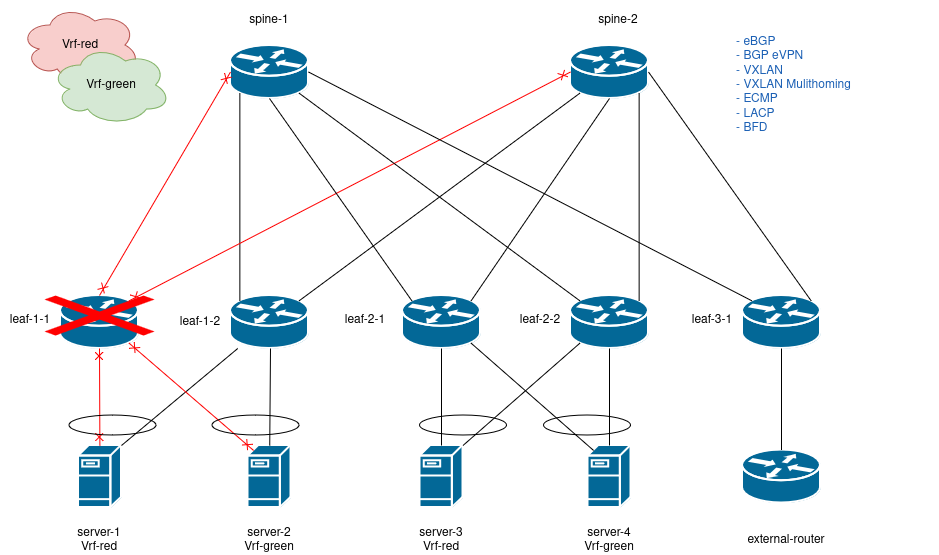

The diagram above was exported from draw.io. Its source (the exported page's mxGraphModel, read from the mxfile embedded in the PNG):
<mxGraphModel dx="1377" dy="915" grid="1" gridSize="10" guides="1" tooltips="1" connect="1" arrows="1" fold="1" page="1" pageScale="1" pageWidth="850" pageHeight="1100" math="0" shadow="0">
  <root>
    <mxCell id="0" />
    <mxCell id="1" parent="0" />
    <mxCell id="PpKfus5s-THt8dw7ttCS-1" value="" style="shape=mxgraph.cisco.routers.router;sketch=0;html=1;pointerEvents=1;dashed=0;fillColor=#036897;strokeColor=#ffffff;strokeWidth=2;verticalLabelPosition=bottom;verticalAlign=top;align=center;outlineConnect=0;" parent="1" vertex="1">
      <mxGeometry x="90" y="400" width="78" height="53" as="geometry" />
    </mxCell>
    <mxCell id="PpKfus5s-THt8dw7ttCS-2" value="" style="shape=mxgraph.cisco.routers.router;sketch=0;html=1;pointerEvents=1;dashed=0;fillColor=#036897;strokeColor=#ffffff;strokeWidth=2;verticalLabelPosition=bottom;verticalAlign=top;align=center;outlineConnect=0;" parent="1" vertex="1">
      <mxGeometry x="260" y="150" width="78" height="53" as="geometry" />
    </mxCell>
    <mxCell id="PpKfus5s-THt8dw7ttCS-3" value="" style="shape=mxgraph.cisco.routers.router;sketch=0;html=1;pointerEvents=1;dashed=0;fillColor=#036897;strokeColor=#ffffff;strokeWidth=2;verticalLabelPosition=bottom;verticalAlign=top;align=center;outlineConnect=0;" parent="1" vertex="1">
      <mxGeometry x="260" y="400" width="78" height="53" as="geometry" />
    </mxCell>
    <mxCell id="PpKfus5s-THt8dw7ttCS-4" value="" style="shape=mxgraph.cisco.routers.router;sketch=0;html=1;pointerEvents=1;dashed=0;fillColor=#036897;strokeColor=#ffffff;strokeWidth=2;verticalLabelPosition=bottom;verticalAlign=top;align=center;outlineConnect=0;" parent="1" vertex="1">
      <mxGeometry x="432" y="400" width="78" height="53" as="geometry" />
    </mxCell>
    <mxCell id="PpKfus5s-THt8dw7ttCS-5" value="" style="shape=mxgraph.cisco.routers.router;sketch=0;html=1;pointerEvents=1;dashed=0;fillColor=#036897;strokeColor=#ffffff;strokeWidth=2;verticalLabelPosition=bottom;verticalAlign=top;align=center;outlineConnect=0;" parent="1" vertex="1">
      <mxGeometry x="600" y="150" width="78" height="53" as="geometry" />
    </mxCell>
    <mxCell id="PpKfus5s-THt8dw7ttCS-8" value="" style="endArrow=cross;html=1;rounded=0;entryX=0;entryY=0.5;entryDx=0;entryDy=0;entryPerimeter=0;exitX=0.5;exitY=0;exitDx=0;exitDy=0;exitPerimeter=0;startArrow=cross;startFill=0;endFill=0;strokeColor=#FF0000;" parent="1" source="PpKfus5s-THt8dw7ttCS-1" target="PpKfus5s-THt8dw7ttCS-2" edge="1">
      <mxGeometry width="50" height="50" relative="1" as="geometry">
        <mxPoint x="400" y="500" as="sourcePoint" />
        <mxPoint x="450" y="450" as="targetPoint" />
      </mxGeometry>
    </mxCell>
    <mxCell id="PpKfus5s-THt8dw7ttCS-9" value="" style="endArrow=none;html=1;rounded=0;entryX=0.12;entryY=0.9;entryDx=0;entryDy=0;entryPerimeter=0;exitX=0.88;exitY=0.1;exitDx=0;exitDy=0;exitPerimeter=0;" parent="1" source="PpKfus5s-THt8dw7ttCS-3" edge="1" target="PpKfus5s-THt8dw7ttCS-5">
      <mxGeometry width="50" height="50" relative="1" as="geometry">
        <mxPoint x="360" y="360" as="sourcePoint" />
        <mxPoint x="531" y="186" as="targetPoint" />
      </mxGeometry>
    </mxCell>
    <mxCell id="PpKfus5s-THt8dw7ttCS-10" value="" style="endArrow=none;html=1;rounded=0;entryX=0.12;entryY=0.9;entryDx=0;entryDy=0;entryPerimeter=0;startArrow=none;startFill=0;exitX=0.12;exitY=0.1;exitDx=0;exitDy=0;exitPerimeter=0;" parent="1" source="PpKfus5s-THt8dw7ttCS-3" target="PpKfus5s-THt8dw7ttCS-2" edge="1">
      <mxGeometry width="50" height="50" relative="1" as="geometry">
        <mxPoint x="230" y="400" as="sourcePoint" />
        <mxPoint x="289" y="196" as="targetPoint" />
      </mxGeometry>
    </mxCell>
    <mxCell id="PpKfus5s-THt8dw7ttCS-11" value="" style="endArrow=none;html=1;rounded=0;entryX=0.5;entryY=1;entryDx=0;entryDy=0;entryPerimeter=0;exitX=0.88;exitY=0.1;exitDx=0;exitDy=0;exitPerimeter=0;" parent="1" edge="1" target="PpKfus5s-THt8dw7ttCS-5" source="PpKfus5s-THt8dw7ttCS-4">
      <mxGeometry width="50" height="50" relative="1" as="geometry">
        <mxPoint x="666" y="307" as="sourcePoint" />
        <mxPoint x="580" y="183" as="targetPoint" />
      </mxGeometry>
    </mxCell>
    <mxCell id="PpKfus5s-THt8dw7ttCS-13" value="" style="endArrow=cross;html=1;rounded=0;exitX=0.88;exitY=0.1;exitDx=0;exitDy=0;exitPerimeter=0;entryX=0;entryY=0.5;entryDx=0;entryDy=0;entryPerimeter=0;startArrow=cross;startFill=0;endFill=0;strokeColor=#FF0000;" parent="1" source="PpKfus5s-THt8dw7ttCS-1" target="PpKfus5s-THt8dw7ttCS-5" edge="1">
      <mxGeometry width="50" height="50" relative="1" as="geometry">
        <mxPoint x="400" y="500" as="sourcePoint" />
        <mxPoint x="490" y="170" as="targetPoint" />
      </mxGeometry>
    </mxCell>
    <mxCell id="PpKfus5s-THt8dw7ttCS-14" value="" style="endArrow=none;html=1;rounded=0;exitX=0.12;exitY=0.1;exitDx=0;exitDy=0;exitPerimeter=0;entryX=0.5;entryY=1;entryDx=0;entryDy=0;entryPerimeter=0;" parent="1" source="PpKfus5s-THt8dw7ttCS-4" target="PpKfus5s-THt8dw7ttCS-2" edge="1">
      <mxGeometry width="50" height="50" relative="1" as="geometry">
        <mxPoint x="229" y="325" as="sourcePoint" />
        <mxPoint x="520" y="192" as="targetPoint" />
      </mxGeometry>
    </mxCell>
    <mxCell id="e_wbdFluKvRMtSv7blc7-1" value="" style="shape=mxgraph.cisco.routers.router;sketch=0;html=1;pointerEvents=1;dashed=0;fillColor=#036897;strokeColor=#ffffff;strokeWidth=2;verticalLabelPosition=bottom;verticalAlign=top;align=center;outlineConnect=0;" vertex="1" parent="1">
      <mxGeometry x="772" y="400" width="78" height="53" as="geometry" />
    </mxCell>
    <mxCell id="e_wbdFluKvRMtSv7blc7-2" value="" style="shape=mxgraph.cisco.routers.router;sketch=0;html=1;pointerEvents=1;dashed=0;fillColor=#036897;strokeColor=#ffffff;strokeWidth=2;verticalLabelPosition=bottom;verticalAlign=top;align=center;outlineConnect=0;" vertex="1" parent="1">
      <mxGeometry x="600" y="400" width="78" height="53" as="geometry" />
    </mxCell>
    <mxCell id="e_wbdFluKvRMtSv7blc7-5" value="" style="endArrow=none;html=1;rounded=0;entryX=0.88;entryY=0.9;entryDx=0;entryDy=0;entryPerimeter=0;exitX=0.12;exitY=0.1;exitDx=0;exitDy=0;exitPerimeter=0;" edge="1" parent="1" source="e_wbdFluKvRMtSv7blc7-2" target="PpKfus5s-THt8dw7ttCS-2">
      <mxGeometry width="50" height="50" relative="1" as="geometry">
        <mxPoint x="610" y="350" as="sourcePoint" />
        <mxPoint x="720" y="450" as="targetPoint" />
      </mxGeometry>
    </mxCell>
    <mxCell id="e_wbdFluKvRMtSv7blc7-7" value="" style="endArrow=none;html=1;rounded=0;exitX=1;exitY=0.5;exitDx=0;exitDy=0;exitPerimeter=0;entryX=0.12;entryY=0.1;entryDx=0;entryDy=0;entryPerimeter=0;" edge="1" parent="1" source="PpKfus5s-THt8dw7ttCS-2" target="e_wbdFluKvRMtSv7blc7-1">
      <mxGeometry width="50" height="50" relative="1" as="geometry">
        <mxPoint x="670" y="500" as="sourcePoint" />
        <mxPoint x="720" y="450" as="targetPoint" />
      </mxGeometry>
    </mxCell>
    <mxCell id="e_wbdFluKvRMtSv7blc7-8" value="" style="endArrow=none;html=1;rounded=0;exitX=0.88;exitY=0.1;exitDx=0;exitDy=0;exitPerimeter=0;entryX=0.88;entryY=0.9;entryDx=0;entryDy=0;entryPerimeter=0;" edge="1" parent="1" source="e_wbdFluKvRMtSv7blc7-2" target="PpKfus5s-THt8dw7ttCS-5">
      <mxGeometry width="50" height="50" relative="1" as="geometry">
        <mxPoint x="670" y="500" as="sourcePoint" />
        <mxPoint x="610" y="190" as="targetPoint" />
      </mxGeometry>
    </mxCell>
    <mxCell id="e_wbdFluKvRMtSv7blc7-9" value="" style="endArrow=none;html=1;rounded=0;exitX=0.88;exitY=0.1;exitDx=0;exitDy=0;exitPerimeter=0;entryX=1;entryY=0.5;entryDx=0;entryDy=0;entryPerimeter=0;" edge="1" parent="1" source="e_wbdFluKvRMtSv7blc7-1" target="PpKfus5s-THt8dw7ttCS-5">
      <mxGeometry width="50" height="50" relative="1" as="geometry">
        <mxPoint x="850" y="390" as="sourcePoint" />
        <mxPoint x="980" y="170" as="targetPoint" />
      </mxGeometry>
    </mxCell>
    <mxCell id="e_wbdFluKvRMtSv7blc7-10" value="&lt;div&gt;spine-1&lt;/div&gt;" style="text;html=1;align=center;verticalAlign=middle;whiteSpace=wrap;rounded=0;" vertex="1" parent="1">
      <mxGeometry x="269" y="110" width="60" height="30" as="geometry" />
    </mxCell>
    <mxCell id="e_wbdFluKvRMtSv7blc7-11" value="&lt;div&gt;spine-2&lt;/div&gt;" style="text;html=1;align=center;verticalAlign=middle;whiteSpace=wrap;rounded=0;" vertex="1" parent="1">
      <mxGeometry x="617.5" y="110" width="60" height="30" as="geometry" />
    </mxCell>
    <mxCell id="e_wbdFluKvRMtSv7blc7-12" value="&lt;div&gt;leaf-1-1&lt;/div&gt;" style="text;html=1;align=center;verticalAlign=middle;whiteSpace=wrap;rounded=0;" vertex="1" parent="1">
      <mxGeometry x="30" y="410" width="60" height="30" as="geometry" />
    </mxCell>
    <mxCell id="e_wbdFluKvRMtSv7blc7-13" value="&lt;div&gt;leaf-1-2&lt;/div&gt;" style="text;html=1;align=center;verticalAlign=middle;whiteSpace=wrap;rounded=0;" vertex="1" parent="1">
      <mxGeometry x="200" y="411.5" width="60" height="30" as="geometry" />
    </mxCell>
    <mxCell id="e_wbdFluKvRMtSv7blc7-14" value="" style="shape=mxgraph.cisco.servers.fileserver;sketch=0;html=1;pointerEvents=1;dashed=0;fillColor=#036897;strokeColor=#ffffff;strokeWidth=2;verticalLabelPosition=bottom;verticalAlign=top;align=center;outlineConnect=0;" vertex="1" parent="1">
      <mxGeometry x="108" y="550" width="43" height="62" as="geometry" />
    </mxCell>
    <mxCell id="e_wbdFluKvRMtSv7blc7-15" value="" style="shape=mxgraph.cisco.servers.fileserver;sketch=0;html=1;pointerEvents=1;dashed=0;fillColor=#036897;strokeColor=#ffffff;strokeWidth=2;verticalLabelPosition=bottom;verticalAlign=top;align=center;outlineConnect=0;" vertex="1" parent="1">
      <mxGeometry x="277.5" y="550" width="43" height="62" as="geometry" />
    </mxCell>
    <mxCell id="e_wbdFluKvRMtSv7blc7-16" value="" style="shape=mxgraph.cisco.servers.fileserver;sketch=0;html=1;pointerEvents=1;dashed=0;fillColor=#036897;strokeColor=#ffffff;strokeWidth=2;verticalLabelPosition=bottom;verticalAlign=top;align=center;outlineConnect=0;" vertex="1" parent="1">
      <mxGeometry x="449.5" y="550" width="43" height="62" as="geometry" />
    </mxCell>
    <mxCell id="e_wbdFluKvRMtSv7blc7-18" value="" style="shape=mxgraph.cisco.routers.router;sketch=0;html=1;pointerEvents=1;dashed=0;fillColor=#036897;strokeColor=#ffffff;strokeWidth=2;verticalLabelPosition=bottom;verticalAlign=top;align=center;outlineConnect=0;" vertex="1" parent="1">
      <mxGeometry x="772" y="554.5" width="78" height="53" as="geometry" />
    </mxCell>
    <mxCell id="e_wbdFluKvRMtSv7blc7-19" value="" style="endArrow=cross;html=1;rounded=0;entryX=0.5;entryY=1;entryDx=0;entryDy=0;entryPerimeter=0;startArrow=cross;startFill=0;endFill=0;strokeColor=#FF0000;" edge="1" parent="1" source="e_wbdFluKvRMtSv7blc7-14" target="PpKfus5s-THt8dw7ttCS-1">
      <mxGeometry width="50" height="50" relative="1" as="geometry">
        <mxPoint x="670" y="390" as="sourcePoint" />
        <mxPoint x="720" y="340" as="targetPoint" />
      </mxGeometry>
    </mxCell>
    <mxCell id="e_wbdFluKvRMtSv7blc7-20" value="" style="endArrow=none;html=1;rounded=0;" edge="1" parent="1" source="e_wbdFluKvRMtSv7blc7-15">
      <mxGeometry width="50" height="50" relative="1" as="geometry">
        <mxPoint x="250" y="503" as="sourcePoint" />
        <mxPoint x="300" y="453" as="targetPoint" />
      </mxGeometry>
    </mxCell>
    <mxCell id="e_wbdFluKvRMtSv7blc7-21" value="" style="endArrow=none;html=1;rounded=0;exitX=1;exitY=0;exitDx=0;exitDy=0;exitPerimeter=0;startArrow=none;startFill=0;" edge="1" parent="1" source="e_wbdFluKvRMtSv7blc7-14" target="PpKfus5s-THt8dw7ttCS-3">
      <mxGeometry width="50" height="50" relative="1" as="geometry">
        <mxPoint x="670" y="390" as="sourcePoint" />
        <mxPoint x="720" y="340" as="targetPoint" />
      </mxGeometry>
    </mxCell>
    <mxCell id="e_wbdFluKvRMtSv7blc7-22" value="" style="endArrow=cross;html=1;rounded=0;entryX=0.88;entryY=0.9;entryDx=0;entryDy=0;entryPerimeter=0;exitX=0.13;exitY=0.08;exitDx=0;exitDy=0;exitPerimeter=0;strokeColor=#FF0000;startArrow=cross;startFill=0;endFill=0;" edge="1" parent="1" source="e_wbdFluKvRMtSv7blc7-15" target="PpKfus5s-THt8dw7ttCS-1">
      <mxGeometry width="50" height="50" relative="1" as="geometry">
        <mxPoint x="670" y="390" as="sourcePoint" />
        <mxPoint x="720" y="340" as="targetPoint" />
      </mxGeometry>
    </mxCell>
    <mxCell id="e_wbdFluKvRMtSv7blc7-23" value="" style="shape=mxgraph.cisco.servers.fileserver;sketch=0;html=1;pointerEvents=1;dashed=0;fillColor=#036897;strokeColor=#ffffff;strokeWidth=2;verticalLabelPosition=bottom;verticalAlign=top;align=center;outlineConnect=0;" vertex="1" parent="1">
      <mxGeometry x="617.5" y="550" width="43" height="62" as="geometry" />
    </mxCell>
    <mxCell id="e_wbdFluKvRMtSv7blc7-27" value="" style="endArrow=none;html=1;rounded=0;entryX=0.5;entryY=0;entryDx=0;entryDy=0;entryPerimeter=0;" edge="1" parent="1" source="PpKfus5s-THt8dw7ttCS-4" target="e_wbdFluKvRMtSv7blc7-16">
      <mxGeometry width="50" height="50" relative="1" as="geometry">
        <mxPoint x="670" y="390" as="sourcePoint" />
        <mxPoint x="720" y="340" as="targetPoint" />
      </mxGeometry>
    </mxCell>
    <mxCell id="e_wbdFluKvRMtSv7blc7-28" value="" style="endArrow=none;html=1;rounded=0;" edge="1" parent="1" source="e_wbdFluKvRMtSv7blc7-23" target="e_wbdFluKvRMtSv7blc7-2">
      <mxGeometry width="50" height="50" relative="1" as="geometry">
        <mxPoint x="670" y="390" as="sourcePoint" />
        <mxPoint x="720" y="340" as="targetPoint" />
      </mxGeometry>
    </mxCell>
    <mxCell id="e_wbdFluKvRMtSv7blc7-29" value="" style="endArrow=none;html=1;rounded=0;exitX=0.88;exitY=0.9;exitDx=0;exitDy=0;exitPerimeter=0;entryX=0.13;entryY=0.08;entryDx=0;entryDy=0;entryPerimeter=0;" edge="1" parent="1" source="PpKfus5s-THt8dw7ttCS-4" target="e_wbdFluKvRMtSv7blc7-23">
      <mxGeometry width="50" height="50" relative="1" as="geometry">
        <mxPoint x="670" y="390" as="sourcePoint" />
        <mxPoint x="720" y="340" as="targetPoint" />
      </mxGeometry>
    </mxCell>
    <mxCell id="e_wbdFluKvRMtSv7blc7-30" value="" style="endArrow=none;html=1;rounded=0;exitX=1;exitY=0;exitDx=0;exitDy=0;exitPerimeter=0;entryX=0.12;entryY=0.9;entryDx=0;entryDy=0;entryPerimeter=0;" edge="1" parent="1" source="e_wbdFluKvRMtSv7blc7-16" target="e_wbdFluKvRMtSv7blc7-2">
      <mxGeometry width="50" height="50" relative="1" as="geometry">
        <mxPoint x="670" y="390" as="sourcePoint" />
        <mxPoint x="720" y="340" as="targetPoint" />
      </mxGeometry>
    </mxCell>
    <mxCell id="e_wbdFluKvRMtSv7blc7-31" value="" style="endArrow=none;html=1;rounded=0;exitX=0.5;exitY=1;exitDx=0;exitDy=0;exitPerimeter=0;entryX=0.5;entryY=0;entryDx=0;entryDy=0;entryPerimeter=0;" edge="1" parent="1" source="e_wbdFluKvRMtSv7blc7-1" target="e_wbdFluKvRMtSv7blc7-18">
      <mxGeometry width="50" height="50" relative="1" as="geometry">
        <mxPoint x="670" y="390" as="sourcePoint" />
        <mxPoint x="720" y="340" as="targetPoint" />
      </mxGeometry>
    </mxCell>
    <mxCell id="e_wbdFluKvRMtSv7blc7-33" value="&lt;div&gt;leaf-2-1&lt;/div&gt;" style="text;html=1;align=center;verticalAlign=middle;whiteSpace=wrap;rounded=0;" vertex="1" parent="1">
      <mxGeometry x="365" y="410" width="60" height="30" as="geometry" />
    </mxCell>
    <mxCell id="e_wbdFluKvRMtSv7blc7-34" value="&lt;div&gt;leaf-2-2&lt;/div&gt;" style="text;html=1;align=center;verticalAlign=middle;whiteSpace=wrap;rounded=0;" vertex="1" parent="1">
      <mxGeometry x="540" y="410" width="60" height="30" as="geometry" />
    </mxCell>
    <mxCell id="e_wbdFluKvRMtSv7blc7-35" value="&lt;div&gt;leaf-3-1&lt;/div&gt;" style="text;html=1;align=center;verticalAlign=middle;whiteSpace=wrap;rounded=0;" vertex="1" parent="1">
      <mxGeometry x="712" y="410" width="60" height="30" as="geometry" />
    </mxCell>
    <mxCell id="e_wbdFluKvRMtSv7blc7-37" value="external-router" style="text;html=1;align=center;verticalAlign=middle;whiteSpace=wrap;rounded=0;" vertex="1" parent="1">
      <mxGeometry x="756" y="630" width="120" height="30" as="geometry" />
    </mxCell>
    <mxCell id="e_wbdFluKvRMtSv7blc7-38" value="&lt;div&gt;server-1&lt;/div&gt;&lt;div&gt;Vrf-red&lt;br&gt;&lt;/div&gt;" style="text;html=1;align=center;verticalAlign=middle;whiteSpace=wrap;rounded=0;" vertex="1" parent="1">
      <mxGeometry x="99" y="630" width="60" height="30" as="geometry" />
    </mxCell>
    <mxCell id="e_wbdFluKvRMtSv7blc7-39" value="&lt;div&gt;server-2&lt;/div&gt;&lt;div&gt;Vrf-green&lt;br&gt;&lt;/div&gt;" style="text;html=1;align=center;verticalAlign=middle;whiteSpace=wrap;rounded=0;" vertex="1" parent="1">
      <mxGeometry x="269" y="630" width="60" height="30" as="geometry" />
    </mxCell>
    <mxCell id="e_wbdFluKvRMtSv7blc7-40" value="&lt;div&gt;server-3&lt;/div&gt;&lt;div&gt;Vrf-red&lt;br&gt;&lt;/div&gt;" style="text;html=1;align=center;verticalAlign=middle;whiteSpace=wrap;rounded=0;" vertex="1" parent="1">
      <mxGeometry x="441" y="630" width="60" height="30" as="geometry" />
    </mxCell>
    <mxCell id="e_wbdFluKvRMtSv7blc7-41" value="&lt;div&gt;server-4&lt;/div&gt;&lt;div&gt;Vrf-green&lt;br&gt;&lt;/div&gt;" style="text;html=1;align=center;verticalAlign=middle;whiteSpace=wrap;rounded=0;" vertex="1" parent="1">
      <mxGeometry x="609" y="630" width="60" height="30" as="geometry" />
    </mxCell>
    <mxCell id="e_wbdFluKvRMtSv7blc7-42" value="Vrf-red" style="ellipse;shape=cloud;whiteSpace=wrap;html=1;fillColor=#f8cecc;strokeColor=#b85450;" vertex="1" parent="1">
      <mxGeometry x="50" y="110" width="120" height="80" as="geometry" />
    </mxCell>
    <mxCell id="e_wbdFluKvRMtSv7blc7-43" value="Vrf-green" style="ellipse;shape=cloud;whiteSpace=wrap;html=1;fillColor=#d5e8d4;strokeColor=#82b366;" vertex="1" parent="1">
      <mxGeometry x="80.5" y="150" width="120" height="80" as="geometry" />
    </mxCell>
    <mxCell id="e_wbdFluKvRMtSv7blc7-44" value="&lt;div align=&quot;left&quot;&gt;&lt;font color=&quot;#1a5fb4&quot;&gt;- eBGP&lt;/font&gt;&lt;/div&gt;&lt;div align=&quot;left&quot;&gt;&lt;font color=&quot;#1a5fb4&quot;&gt;- BGP eVPN&lt;br&gt;&lt;/font&gt;&lt;/div&gt;&lt;div align=&quot;left&quot;&gt;&lt;font color=&quot;#1a5fb4&quot;&gt;- VXLAN&lt;/font&gt;&lt;/div&gt;&lt;div align=&quot;left&quot;&gt;&lt;font color=&quot;#1a5fb4&quot;&gt;- VXLAN Mulithoming&lt;/font&gt;&lt;/div&gt;&lt;div align=&quot;left&quot;&gt;&lt;font color=&quot;#1a5fb4&quot;&gt;- ECMP&lt;/font&gt;&lt;/div&gt;&lt;div align=&quot;left&quot;&gt;&lt;font color=&quot;#1a5fb4&quot;&gt;- LACP&lt;/font&gt;&lt;/div&gt;&lt;div align=&quot;left&quot;&gt;&lt;font color=&quot;#1a5fb4&quot;&gt;- BFD&lt;br&gt;&lt;/font&gt;&lt;/div&gt;" style="text;html=1;align=center;verticalAlign=middle;whiteSpace=wrap;rounded=0;" vertex="1" parent="1">
      <mxGeometry x="678" y="105" width="291" height="170" as="geometry" />
    </mxCell>
    <mxCell id="e_wbdFluKvRMtSv7blc7-46" value="" style="ellipse;whiteSpace=wrap;html=1;fillColor=none;" vertex="1" parent="1">
      <mxGeometry x="573.5" y="520" width="87" height="20" as="geometry" />
    </mxCell>
    <mxCell id="e_wbdFluKvRMtSv7blc7-47" value="" style="ellipse;whiteSpace=wrap;html=1;fillColor=none;" vertex="1" parent="1">
      <mxGeometry x="449.5" y="520" width="87" height="20" as="geometry" />
    </mxCell>
    <mxCell id="e_wbdFluKvRMtSv7blc7-48" value="" style="ellipse;whiteSpace=wrap;html=1;fillColor=none;" vertex="1" parent="1">
      <mxGeometry x="242" y="520" width="87" height="20" as="geometry" />
    </mxCell>
    <mxCell id="e_wbdFluKvRMtSv7blc7-49" value="" style="ellipse;whiteSpace=wrap;html=1;fillColor=none;strokeColor=#000000;" vertex="1" parent="1">
      <mxGeometry x="99" y="520" width="87" height="20" as="geometry" />
    </mxCell>
    <mxCell id="e_wbdFluKvRMtSv7blc7-61" value="" style="shape=mxgraph.mockup.markup.redX;fillColor=#ff0000;html=1;shadow=0;whiteSpace=wrap;strokeColor=none;" vertex="1" parent="1">
      <mxGeometry x="74" y="400" width="110" height="40" as="geometry" />
    </mxCell>
  </root>
</mxGraphModel>